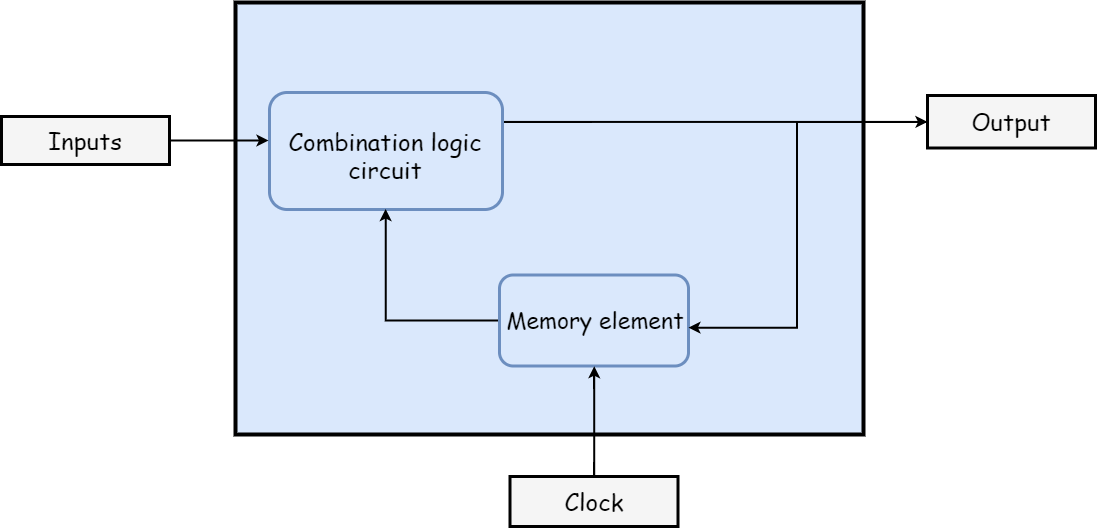

The diagram above was exported from draw.io. Its source (the exported page's mxGraphModel, read from the mxfile embedded in the PNG):
<mxGraphModel dx="1240" dy="619" grid="0" gridSize="10" guides="1" tooltips="1" connect="1" arrows="1" fold="1" page="1" pageScale="1" pageWidth="4069" pageHeight="1054" math="0" shadow="0">
  <root>
    <mxCell id="0" />
    <mxCell id="1" parent="0" />
    <mxCell id="2OYjDe8yHdBIh4bUAO00-25" value="" style="rounded=0;whiteSpace=wrap;html=1;strokeColor=#000000;strokeWidth=4;fillColor=#dae8fc;" vertex="1" parent="1">
      <mxGeometry x="437" y="153" width="628" height="432" as="geometry" />
    </mxCell>
    <mxCell id="2OYjDe8yHdBIh4bUAO00-24" style="edgeStyle=orthogonalEdgeStyle;rounded=0;orthogonalLoop=1;jettySize=auto;html=1;exitX=1;exitY=0.25;exitDx=0;exitDy=0;strokeWidth=2;" edge="1" parent="1" source="2OYjDe8yHdBIh4bUAO00-2" target="2OYjDe8yHdBIh4bUAO00-20">
      <mxGeometry relative="1" as="geometry" />
    </mxCell>
    <mxCell id="2OYjDe8yHdBIh4bUAO00-2" value="" style="rounded=1;whiteSpace=wrap;html=1;fillColor=#dae8fc;strokeColor=#6C8EBF;strokeWidth=3;" vertex="1" parent="1">
      <mxGeometry x="471" y="243" width="233" height="117" as="geometry" />
    </mxCell>
    <mxCell id="2OYjDe8yHdBIh4bUAO00-4" value="&lt;font style=&quot;font-size: 24px&quot; face=&quot;Comic Sans MS&quot;&gt;Combination logic circuit&lt;/font&gt;" style="text;html=1;strokeColor=none;fillColor=none;align=center;verticalAlign=middle;whiteSpace=wrap;rounded=0;fontStyle=0" vertex="1" parent="1">
      <mxGeometry x="478.5" y="278" width="218" height="55.5" as="geometry" />
    </mxCell>
    <mxCell id="2OYjDe8yHdBIh4bUAO00-12" style="edgeStyle=orthogonalEdgeStyle;rounded=0;orthogonalLoop=1;jettySize=auto;html=1;exitX=0;exitY=0.5;exitDx=0;exitDy=0;entryX=0.5;entryY=1;entryDx=0;entryDy=0;strokeWidth=2;" edge="1" parent="1" source="2OYjDe8yHdBIh4bUAO00-5" target="2OYjDe8yHdBIh4bUAO00-2">
      <mxGeometry relative="1" as="geometry" />
    </mxCell>
    <mxCell id="2OYjDe8yHdBIh4bUAO00-3" value="" style="rounded=1;whiteSpace=wrap;html=1;fillColor=#dae8fc;strokeColor=#6C8EBF;strokeWidth=3;" vertex="1" parent="1">
      <mxGeometry x="701" y="425.5" width="189" height="91" as="geometry" />
    </mxCell>
    <mxCell id="2OYjDe8yHdBIh4bUAO00-5" value="&lt;font style=&quot;font-size: 23px&quot; face=&quot;Comic Sans MS&quot;&gt;Memory element&lt;/font&gt;" style="text;html=1;strokeColor=none;fillColor=none;align=center;verticalAlign=middle;whiteSpace=wrap;rounded=0;fontStyle=0" vertex="1" parent="1">
      <mxGeometry x="704" y="443.25" width="186" height="55.5" as="geometry" />
    </mxCell>
    <mxCell id="2OYjDe8yHdBIh4bUAO00-17" style="edgeStyle=orthogonalEdgeStyle;rounded=0;orthogonalLoop=1;jettySize=auto;html=1;entryX=-0.004;entryY=0.41;entryDx=0;entryDy=0;entryPerimeter=0;strokeWidth=2;" edge="1" parent="1" source="2OYjDe8yHdBIh4bUAO00-15" target="2OYjDe8yHdBIh4bUAO00-2">
      <mxGeometry relative="1" as="geometry" />
    </mxCell>
    <mxCell id="2OYjDe8yHdBIh4bUAO00-15" value="&lt;font style=&quot;font-size: 24px&quot; face=&quot;Comic Sans MS&quot; color=&quot;#000000&quot;&gt;Inputs&lt;/font&gt;" style="text;html=1;strokeColor=#000000;fillColor=#f5f5f5;align=center;verticalAlign=middle;whiteSpace=wrap;rounded=0;fontColor=#333333;strokeWidth=3;" vertex="1" parent="1">
      <mxGeometry x="203" y="267" width="168" height="48" as="geometry" />
    </mxCell>
    <mxCell id="2OYjDe8yHdBIh4bUAO00-19" style="edgeStyle=orthogonalEdgeStyle;rounded=0;orthogonalLoop=1;jettySize=auto;html=1;entryX=0.5;entryY=1;entryDx=0;entryDy=0;strokeWidth=2;" edge="1" parent="1" source="2OYjDe8yHdBIh4bUAO00-18" target="2OYjDe8yHdBIh4bUAO00-3">
      <mxGeometry relative="1" as="geometry" />
    </mxCell>
    <mxCell id="2OYjDe8yHdBIh4bUAO00-18" value="&lt;font style=&quot;font-size: 24px&quot; face=&quot;Comic Sans MS&quot; color=&quot;#000000&quot;&gt;Clock&lt;/font&gt;" style="text;html=1;strokeColor=#000000;fillColor=#f5f5f5;align=center;verticalAlign=middle;whiteSpace=wrap;rounded=0;fontColor=#333333;strokeWidth=3;" vertex="1" parent="1">
      <mxGeometry x="711.5" y="627" width="168" height="50" as="geometry" />
    </mxCell>
    <mxCell id="2OYjDe8yHdBIh4bUAO00-28" style="edgeStyle=orthogonalEdgeStyle;rounded=0;orthogonalLoop=1;jettySize=auto;html=1;exitX=0;exitY=0.25;exitDx=0;exitDy=0;entryX=1.003;entryY=0.641;entryDx=0;entryDy=0;entryPerimeter=0;strokeWidth=2;" edge="1" parent="1" source="2OYjDe8yHdBIh4bUAO00-20" target="2OYjDe8yHdBIh4bUAO00-5">
      <mxGeometry relative="1" as="geometry">
        <mxPoint x="954.666666666667" y="481.33333333333337" as="targetPoint" />
        <Array as="points">
          <mxPoint x="1180" y="272" />
          <mxPoint x="998" y="272" />
          <mxPoint x="998" y="479" />
        </Array>
      </mxGeometry>
    </mxCell>
    <mxCell id="2OYjDe8yHdBIh4bUAO00-20" value="&lt;font style=&quot;font-size: 24px&quot; face=&quot;Comic Sans MS&quot; color=&quot;#000000&quot;&gt;Output&lt;/font&gt;" style="text;html=1;strokeColor=#000000;fillColor=#f5f5f5;align=center;verticalAlign=middle;whiteSpace=wrap;rounded=0;fontColor=#333333;strokeWidth=3;" vertex="1" parent="1">
      <mxGeometry x="1129" y="246" width="168" height="52.5" as="geometry" />
    </mxCell>
  </root>
</mxGraphModel>